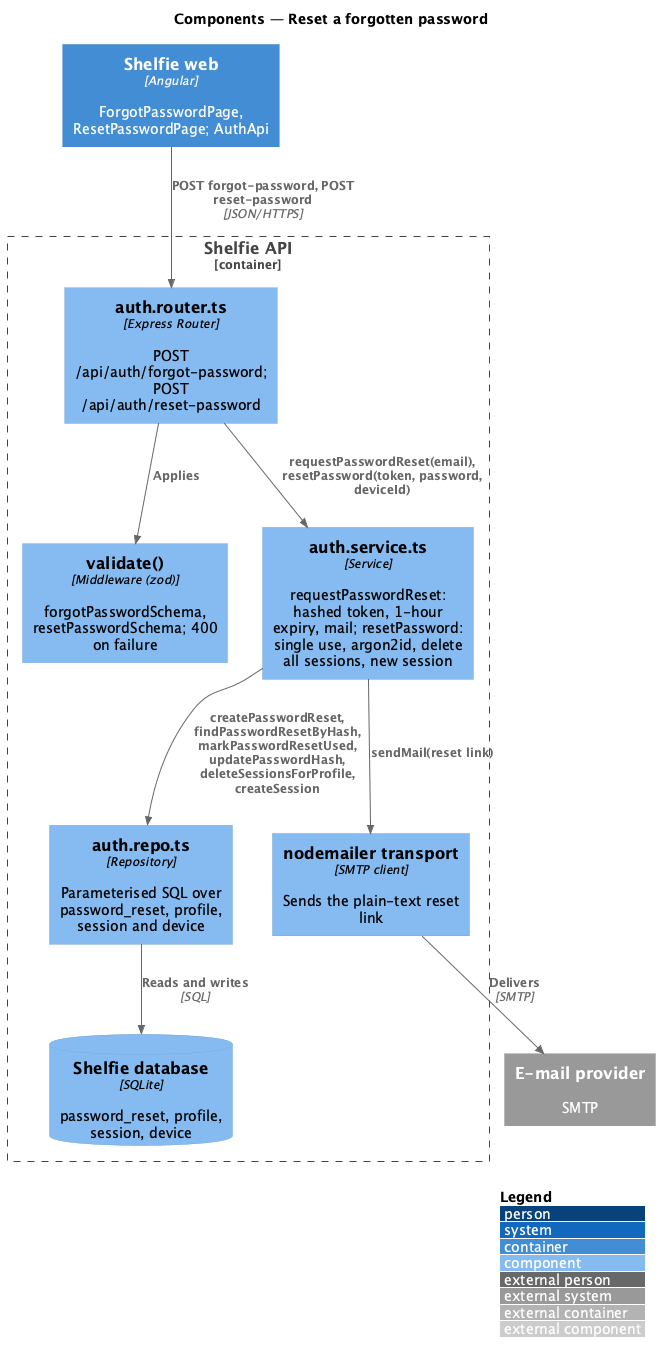

The diagram above was rendered by PlantUML. Its source (embedded in the PNG):
@startuml
!include <C4/C4_Component>
LAYOUT_WITH_LEGEND()
title Components — Reset a forgotten password

Container(web, "Shelfie web", "Angular", "ForgotPasswordPage, ResetPasswordPage; AuthApi")
Container_Boundary(api, "Shelfie API") {
  Component(router, "auth.router.ts", "Express Router", "POST /api/auth/forgot-password; POST /api/auth/reset-password")
  Component(validate, "validate()", "Middleware (zod)", "forgotPasswordSchema, resetPasswordSchema; 400 on failure")
  Component(service, "auth.service.ts", "Service", "requestPasswordReset: hashed token, 1-hour expiry, mail; resetPassword: single use, argon2id, delete all sessions, new session")
  Component(mailer, "nodemailer transport", "SMTP client", "Sends the plain-text reset link")
  Component(repo, "auth.repo.ts", "Repository", "Parameterised SQL over password_reset, profile, session and device")
  ComponentDb(db, "Shelfie database", "SQLite", "password_reset, profile, session, device")
}
System_Ext(mail, "E-mail provider", "SMTP")
Rel(web, router, "POST forgot-password, POST reset-password", "JSON/HTTPS")
Rel(router, validate, "Applies")
Rel(router, service, "requestPasswordReset(email), resetPassword(token, password, deviceId)")
Rel(service, repo, "createPasswordReset, findPasswordResetByHash, markPasswordResetUsed,\nupdatePasswordHash, deleteSessionsForProfile, createSession")
Rel(service, mailer, "sendMail(reset link)")
Rel(mailer, mail, "Delivers", "SMTP")
Rel(repo, db, "Reads and writes", "SQL")
@enduml